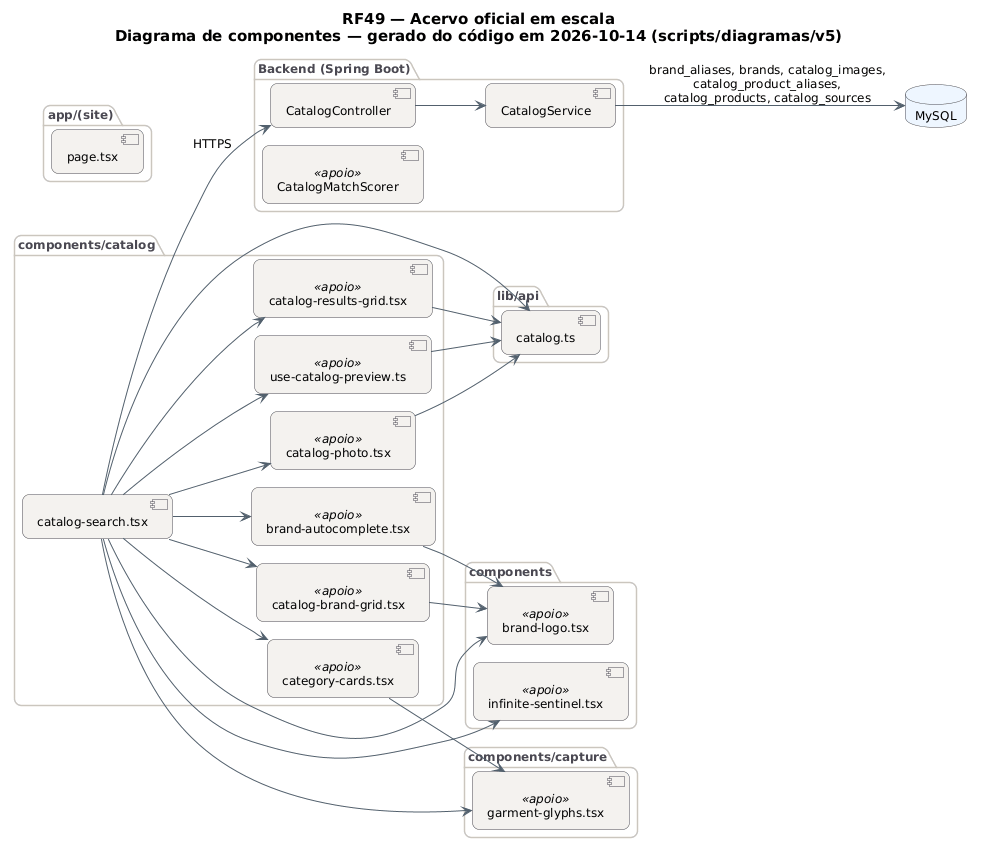

The diagram above was rendered by PlantUML. Its source (embedded in the PNG):
@startuml RF49_Componentes
!pragma layout smetana
skinparam backgroundColor #FFFFFF
skinparam shadowing false
skinparam defaultFontName "DejaVu Sans"
skinparam defaultFontSize 12
skinparam titleFontSize 15
skinparam roundcorner 14
skinparam ArrowColor #52606D
skinparam note {
  BackgroundColor #FFFDEB
  BorderColor #D8CE78
  FontColor #554F24
}
skinparam component {
  BackgroundColor #F4F2EF
  BorderColor #4A4852
}
skinparam package {
  BorderColor #CBC6BE
  FontColor #4A4852
}
skinparam database {
  BackgroundColor #EEF6FF
  BorderColor #4A4852
}
skinparam cloud {
  BackgroundColor #F0FBF6
  BorderColor #4A4852
}
left to right direction
title RF49 — Acervo oficial em escala\nDiagrama de componentes — gerado do código em 2026-10-14 (scripts/diagramas/v5)

package "app/(site)" {
  component "page.tsx" as m_app__site__page_tsx
}
package "components/catalog" {
  component "catalog-search.tsx" as m_components_catalog_catalog_search_tsx
  component "brand-autocomplete.tsx" as m_components_catalog_brand_autocomplete_tsx <<apoio>>
  component "catalog-brand-grid.tsx" as m_components_catalog_catalog_brand_grid_tsx <<apoio>>
  component "catalog-photo.tsx" as m_components_catalog_catalog_photo_tsx <<apoio>>
  component "catalog-results-grid.tsx" as m_components_catalog_catalog_results_grid_tsx <<apoio>>
  component "category-cards.tsx" as m_components_catalog_category_cards_tsx <<apoio>>
  component "use-catalog-preview.ts" as m_components_catalog_use_catalog_preview_ts <<apoio>>
}
package "lib/api" {
  component "catalog.ts" as m_lib_api_catalog_ts
}
package "components" {
  component "brand-logo.tsx" as m_components_brand_logo_tsx <<apoio>>
  component "infinite-sentinel.tsx" as m_components_infinite_sentinel_tsx <<apoio>>
}
package "components/capture" {
  component "garment-glyphs.tsx" as m_components_capture_garment_glyphs_tsx <<apoio>>
}
package "Backend (Spring Boot)" {
  component "CatalogController" as CatalogController
  component "CatalogMatchScorer" as CatalogMatchScorer <<apoio>>
  component "CatalogService" as CatalogService
}
database "MySQL" as DB_MySQL
CatalogController --> CatalogService
CatalogService --> DB_MySQL : brand_aliases, brands, catalog_images,\ncatalog_product_aliases,\ncatalog_products, catalog_sources
m_components_catalog_brand_autocomplete_tsx --> m_components_brand_logo_tsx
m_components_catalog_catalog_brand_grid_tsx --> m_components_brand_logo_tsx
m_components_catalog_catalog_photo_tsx --> m_lib_api_catalog_ts
m_components_catalog_catalog_results_grid_tsx --> m_lib_api_catalog_ts
m_components_catalog_catalog_search_tsx --> CatalogController : HTTPS
m_components_catalog_catalog_search_tsx --> m_components_brand_logo_tsx
m_components_catalog_catalog_search_tsx --> m_components_capture_garment_glyphs_tsx
m_components_catalog_catalog_search_tsx --> m_components_catalog_brand_autocomplete_tsx
m_components_catalog_catalog_search_tsx --> m_components_catalog_catalog_brand_grid_tsx
m_components_catalog_catalog_search_tsx --> m_components_catalog_catalog_photo_tsx
m_components_catalog_catalog_search_tsx --> m_components_catalog_catalog_results_grid_tsx
m_components_catalog_catalog_search_tsx --> m_components_catalog_category_cards_tsx
m_components_catalog_catalog_search_tsx --> m_components_catalog_use_catalog_preview_ts
m_components_catalog_catalog_search_tsx --> m_components_infinite_sentinel_tsx
m_components_catalog_catalog_search_tsx --> m_lib_api_catalog_ts
m_components_catalog_category_cards_tsx --> m_components_capture_garment_glyphs_tsx
m_components_catalog_use_catalog_preview_ts --> m_lib_api_catalog_ts
@enduml